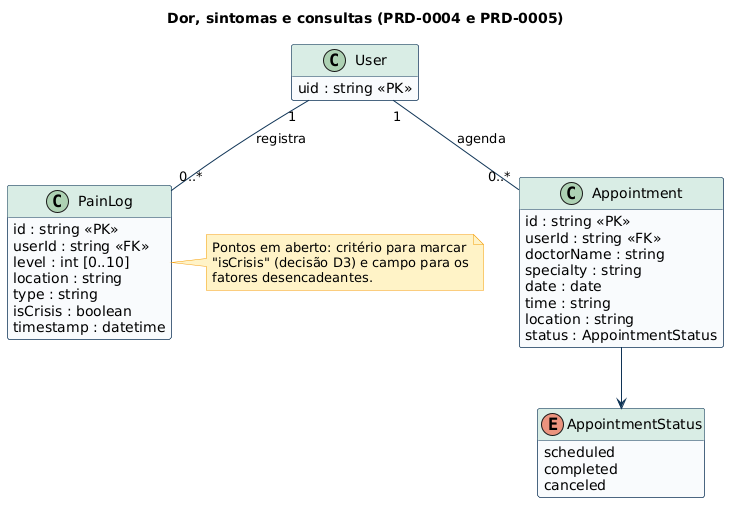

The diagram above was rendered by PlantUML. Its source (embedded in the PNG):
@startuml 03-dor-e-consultas
title Dor, sintomas e consultas (PRD-0004 e PRD-0005)
skinparam shadowing false
skinparam defaultFontName Arial
skinparam ArrowColor #103557
skinparam classAttributeIconSize 0
skinparam class {
  BackgroundColor #F8FAFC
  BorderColor #103557
  HeaderBackgroundColor #D9ECE4
}
skinparam enum {
  BackgroundColor #FFFFFF
  BorderColor #103557
}
skinparam note {
  BackgroundColor #FEF3C7
  BorderColor #F59E0B
}
hide empty members

enum AppointmentStatus {
  scheduled
  completed
  canceled
}
class User {
  uid : string <<PK>>
}
class PainLog {
  id : string <<PK>>
  userId : string <<FK>>
  level : int [0..10]
  location : string
  type : string
  isCrisis : boolean
  timestamp : datetime
}
class Appointment {
  id : string <<PK>>
  userId : string <<FK>>
  doctorName : string
  specialty : string
  date : date
  time : string
  location : string
  status : AppointmentStatus
}

User "1" -- "0..*" PainLog : registra
User "1" -- "0..*" Appointment : agenda
Appointment --> AppointmentStatus

note right of PainLog
  Pontos em aberto: critério para marcar
  "isCrisis" (decisão D3) e campo para os
  fatores desencadeantes.
end note
@enduml